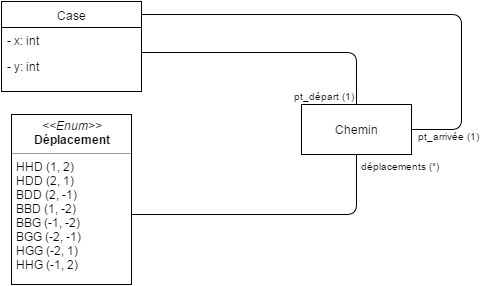

The diagram above was exported from draw.io. Its source (the exported page's mxGraphModel, read from the mxfile embedded in the PNG):
<mxGraphModel dx="876" dy="424" grid="1" gridSize="10" guides="1" tooltips="1" connect="1" arrows="1" fold="1" page="1" pageScale="1" pageWidth="826" pageHeight="1169" background="#ffffff" math="0" shadow="0">
  <root>
    <mxCell id="0" />
    <mxCell id="1" parent="0" />
    <mxCell id="2" value="Case" style="swimlane;html=1;fontStyle=0;childLayout=stackLayout;horizontal=1;startSize=26;fillColor=none;horizontalStack=0;resizeParent=1;resizeLast=0;collapsible=1;marginBottom=0;swimlaneFillColor=#ffffff;" vertex="1" parent="1">
      <mxGeometry x="40" y="37" width="140" height="90" as="geometry" />
    </mxCell>
    <mxCell id="3" value="- x: int" style="text;html=1;strokeColor=none;fillColor=none;align=left;verticalAlign=top;spacingLeft=4;spacingRight=4;whiteSpace=wrap;overflow=hidden;rotatable=0;points=[[0,0.5],[1,0.5]];portConstraint=eastwest;" vertex="1" parent="2">
      <mxGeometry y="26" width="140" height="26" as="geometry" />
    </mxCell>
    <mxCell id="4" value="- y: int" style="text;html=1;strokeColor=none;fillColor=none;align=left;verticalAlign=top;spacingLeft=4;spacingRight=4;whiteSpace=wrap;overflow=hidden;rotatable=0;points=[[0,0.5],[1,0.5]];portConstraint=eastwest;" vertex="1" parent="2">
      <mxGeometry y="52" width="140" height="26" as="geometry" />
    </mxCell>
    <mxCell id="10" value="&lt;p style=&quot;margin: 0px ; margin-top: 4px ; text-align: center&quot;&gt;&lt;i&gt;&amp;lt;&amp;lt;Enum&amp;gt;&amp;gt;&lt;/i&gt;&lt;br&gt;&lt;b&gt;Déplacement&lt;/b&gt;&lt;/p&gt;&lt;hr size=&quot;1&quot;&gt;&lt;p style=&quot;margin: 0px ; margin-left: 4px&quot;&gt;HHD (1, 2)&lt;/p&gt;&lt;p style=&quot;margin: 0px ; margin-left: 4px&quot;&gt;HDD (2, 1)&lt;/p&gt;&lt;p style=&quot;margin: 0px ; margin-left: 4px&quot;&gt;BDD (2, -1)&lt;/p&gt;&lt;p style=&quot;margin: 0px ; margin-left: 4px&quot;&gt;BBD (1, -2)&lt;/p&gt;&lt;p style=&quot;margin: 0px ; margin-left: 4px&quot;&gt;BBG (-1, -2)&lt;/p&gt;&lt;p style=&quot;margin: 0px ; margin-left: 4px&quot;&gt;BGG (-2, -1)&lt;/p&gt;&lt;p style=&quot;margin: 0px ; margin-left: 4px&quot;&gt;HGG (-2, 1)&lt;/p&gt;&lt;p style=&quot;margin: 0px ; margin-left: 4px&quot;&gt;HHG (-1, 2)&lt;/p&gt;" style="verticalAlign=top;align=left;overflow=fill;fontSize=12;fontFamily=Helvetica;html=1;" vertex="1" parent="1">
      <mxGeometry x="50" y="150" width="120" height="170" as="geometry" />
    </mxCell>
    <mxCell id="15" value="Chemin" style="html=1;" vertex="1" parent="1">
      <mxGeometry x="340" y="140" width="110" height="50" as="geometry" />
    </mxCell>
    <mxCell id="18" value="" style="endArrow=none;html=1;edgeStyle=orthogonalEdgeStyle;" edge="1" parent="1" target="15">
      <mxGeometry relative="1" as="geometry">
        <mxPoint x="180" y="88" as="sourcePoint" />
        <mxPoint x="340" y="88" as="targetPoint" />
        <Array as="points">
          <mxPoint x="395" y="88" />
        </Array>
      </mxGeometry>
    </mxCell>
    <mxCell id="20" value="pt_départ (1)" style="resizable=0;html=1;align=right;verticalAlign=bottom;labelBackgroundColor=#ffffff;fontSize=10;" connectable="0" vertex="1" parent="18">
      <mxGeometry x="1" relative="1" as="geometry" />
    </mxCell>
    <mxCell id="21" value="" style="endArrow=none;html=1;edgeStyle=orthogonalEdgeStyle;entryX=0.5;entryY=1;" edge="1" parent="1" target="15">
      <mxGeometry relative="1" as="geometry">
        <mxPoint x="170" y="250" as="sourcePoint" />
        <mxPoint x="330" y="250" as="targetPoint" />
        <Array as="points">
          <mxPoint x="395" y="250" />
        </Array>
      </mxGeometry>
    </mxCell>
    <mxCell id="23" value="déplacements (*)" style="resizable=0;html=1;align=right;verticalAlign=bottom;labelBackgroundColor=#ffffff;fontSize=10;" connectable="0" vertex="1" parent="21">
      <mxGeometry x="1" relative="1" as="geometry">
        <mxPoint x="85" y="20" as="offset" />
      </mxGeometry>
    </mxCell>
    <mxCell id="24" value="" style="endArrow=none;html=1;edgeStyle=orthogonalEdgeStyle;entryX=1;entryY=0.5;" edge="1" parent="1" target="15">
      <mxGeometry relative="1" as="geometry">
        <mxPoint x="180" y="50" as="sourcePoint" />
        <mxPoint x="340" y="50" as="targetPoint" />
        <Array as="points">
          <mxPoint x="500" y="50" />
          <mxPoint x="500" y="165" />
        </Array>
      </mxGeometry>
    </mxCell>
    <mxCell id="26" value="pt_arrivée (1)" style="resizable=0;html=1;align=right;verticalAlign=bottom;labelBackgroundColor=#ffffff;fontSize=10;" connectable="0" vertex="1" parent="24">
      <mxGeometry x="1" relative="1" as="geometry">
        <mxPoint x="70" y="15" as="offset" />
      </mxGeometry>
    </mxCell>
  </root>
</mxGraphModel>